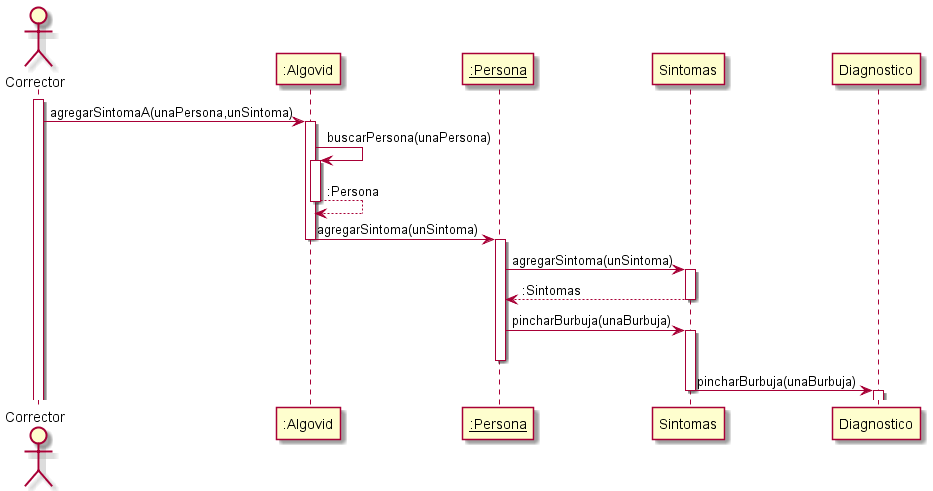

The diagram above was rendered by PlantUML. Its source (embedded in the PNG):
@startuml DiagramaAgregarUnSintomaPersona

Actor Corrector
participant ":Algovid" as Algovid
participant "__:Persona__" as Persona

activate Corrector
Corrector -> Algovid : agregarSintomaA(unaPersona,unSintoma)
activate Algovid
Algovid -> Algovid : buscarPersona(unaPersona)
activate Algovid
Algovid --> Algovid: :Persona
deactivate Algovid
Algovid -> Persona : agregarSintoma(unSintoma)
deactivate Algovid
activate Persona
Persona -> Sintomas : agregarSintoma(unSintoma)
activate Sintomas
Sintomas --> Persona: :Sintomas
deactivate Sintomas
Persona -> Sintomas : pincharBurbuja(unaBurbuja)
activate Sintomas
deactivate Persona
Sintomas -> Diagnostico : pincharBurbuja(unaBurbuja)
deactivate Sintomas
activate Diagnostico
deactivate Diagnostico

@enduml